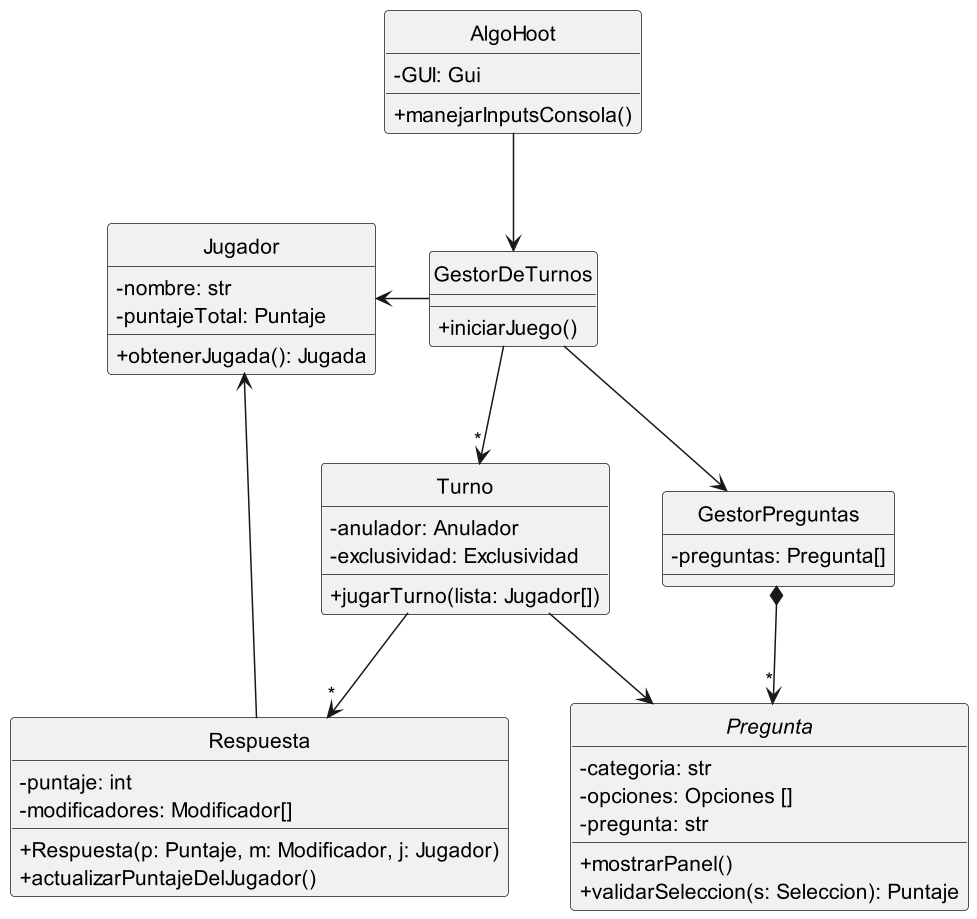

The diagram above was rendered by PlantUML. Its source (embedded in the PNG):
@startuml clasesGenerales

skinparam monochrome true
hide circle
skinparam classAttributeIconSize 0

Abstract Pregunta {
    - categoria: str
    - opciones: Opciones []
    - pregunta: str
    + mostrarPanel()
    + validarSeleccion(s: Seleccion): Puntaje
}

class GestorDeTurnos {
    + iniciarJuego()
}

class Turno {
    - anulador: Anulador
    - exclusividad: Exclusividad
    + jugarTurno(lista: Jugador[])
}

class GestorPreguntas {
    - preguntas: Pregunta[]
}

class Jugador {
    - nombre: str
    - puntajeTotal: Puntaje
    + obtenerJugada(): Jugada

}

class Respuesta {
    - puntaje: int
    - modificadores: Modificador[]
    + Respuesta(p: Puntaje, m: Modificador, j: Jugador)
    + actualizarPuntajeDelJugador()
}

class AlgoHoot {
    - GUI: Gui
    + manejarInputsConsola()
}

Jugador <- GestorDeTurnos
GestorDeTurnos -down-> GestorPreguntas
GestorDeTurnos -down-> "*" Turno
GestorPreguntas *-->"*" Pregunta
Turno --> Pregunta
Turno --> "*" Respuesta
Respuesta --> Jugador
AlgoHoot --> GestorDeTurnos

@enduml